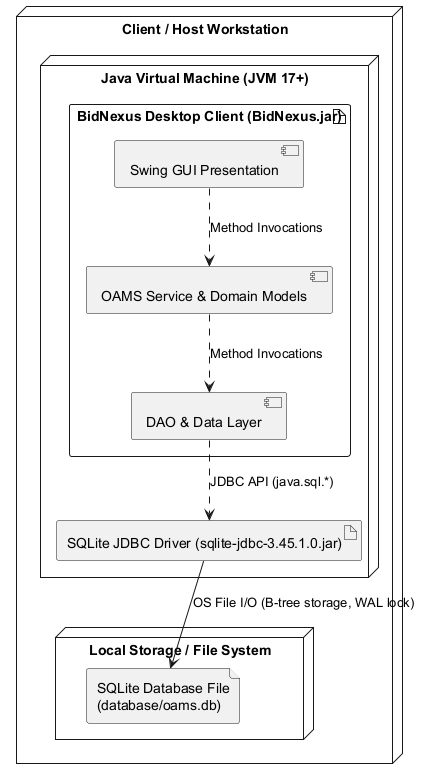

The diagram above was rendered by PlantUML. Its source (embedded in the PNG):
@startuml
skinparam shadowing false
skinparam roundcorner 5

node "Client / Host Workstation" as Host {
  node "Java Virtual Machine (JVM 17+)" as JVM {
    artifact "BidNexus Desktop Client (BidNexus.jar)" as AppJar {
      component "Swing GUI Presentation" as CompGUI
      component "OAMS Service & Domain Models" as CompService
      component "DAO & Data Layer" as CompDAO
    }
    artifact "SQLite JDBC Driver (sqlite-jdbc-3.45.1.0.jar)" as JDBCDriver
  }

  node "Local Storage / File System" as Storage {
    file "SQLite Database File\n(database/oams.db)" as DBFile
  }
}

CompGUI ..> CompService : Method Invocations
CompService ..> CompDAO : Method Invocations
CompDAO ..> JDBCDriver : JDBC API (java.sql.*)
JDBCDriver --> DBFile : OS File I/O (B-tree storage, WAL lock)

@enduml